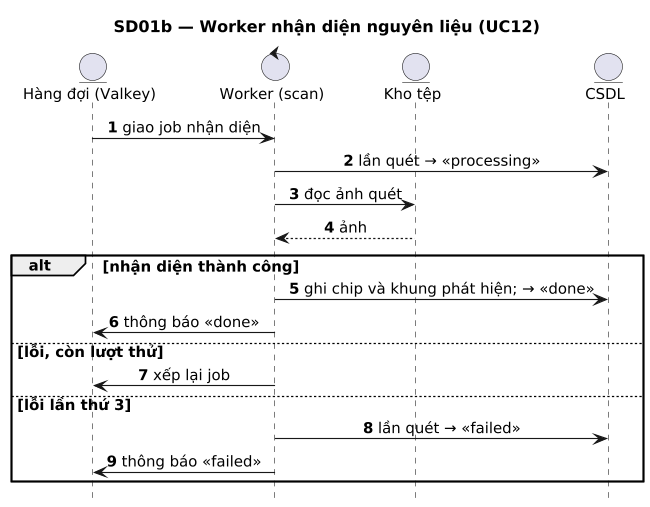

The diagram above was rendered by PlantUML. Its source (embedded in the PNG):
@startuml
title SD01b — Worker nhận diện nguyên liệu (UC12)
' Sinh từ docs/sad/tools/diagrams/model.py — sửa ở đó rồi chạy gen_puml.py, không sửa tay.
skinparam shadowing false
skinparam defaultFontName DejaVu Sans
skinparam defaultFontSize 13
skinparam dpi 110

autonumber
hide footbox
skinparam sequenceMessageAlign center
skinparam ParticipantPadding 30

entity "Hàng đợi (Valkey)" as Q
control "Worker (scan)" as WK
entity "Kho tệp" as FS
entity "CSDL" as DB

Q -> WK : giao job nhận diện
WK -> DB : lần quét → «processing»
WK -> FS : đọc ảnh quét
FS --> WK : ảnh
alt nhận diện thành công
  WK -> DB : ghi chip và khung phát hiện; → «done»
  WK -> Q : thông báo «done»
else lỗi, còn lượt thử
  WK -> Q : xếp lại job
else lỗi lần thứ 3
  WK -> DB : lần quét → «failed»
  WK -> Q : thông báo «failed»
end
@enduml